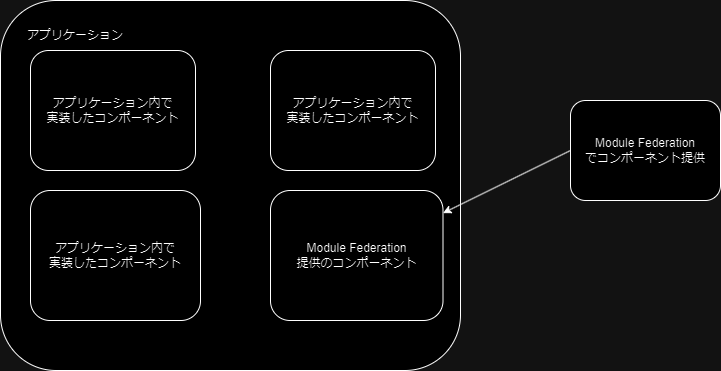

The diagram above was exported from draw.io. Its source (the exported page's mxGraphModel, read from the mxfile embedded in the PNG):
<mxGraphModel dx="1034" dy="412" grid="1" gridSize="10" guides="1" tooltips="1" connect="1" arrows="1" fold="1" page="1" pageScale="1" pageWidth="827" pageHeight="1169" math="0" shadow="0">
  <root>
    <mxCell id="0" />
    <mxCell id="1" parent="0" />
    <mxCell id="TffZqRRR2WqzFQHBrPGD-1" value="" style="rounded=1;whiteSpace=wrap;html=1;" vertex="1" parent="1">
      <mxGeometry x="30" width="460" height="370" as="geometry" />
    </mxCell>
    <mxCell id="TffZqRRR2WqzFQHBrPGD-2" value="アプリケーション" style="text;html=1;align=center;verticalAlign=middle;whiteSpace=wrap;rounded=0;" vertex="1" parent="1">
      <mxGeometry x="30" y="20" width="150" height="30" as="geometry" />
    </mxCell>
    <mxCell id="TffZqRRR2WqzFQHBrPGD-3" value="Module Federation&lt;div&gt;提供のコンポーネント&lt;/div&gt;" style="rounded=1;whiteSpace=wrap;html=1;" vertex="1" parent="1">
      <mxGeometry x="300" y="190" width="172.5" height="130" as="geometry" />
    </mxCell>
    <mxCell id="TffZqRRR2WqzFQHBrPGD-4" value="Module Federation&lt;div&gt;でコンポーネント提供&lt;/div&gt;" style="rounded=1;whiteSpace=wrap;html=1;" vertex="1" parent="1">
      <mxGeometry x="600" y="100" width="150" height="100" as="geometry" />
    </mxCell>
    <mxCell id="TffZqRRR2WqzFQHBrPGD-5" value="" style="endArrow=classic;html=1;rounded=0;exitX=0;exitY=0.5;exitDx=0;exitDy=0;" edge="1" parent="1" source="TffZqRRR2WqzFQHBrPGD-4" target="TffZqRRR2WqzFQHBrPGD-3">
      <mxGeometry width="50" height="50" relative="1" as="geometry">
        <mxPoint x="390" y="210" as="sourcePoint" />
        <mxPoint x="440" y="160" as="targetPoint" />
      </mxGeometry>
    </mxCell>
    <mxCell id="TffZqRRR2WqzFQHBrPGD-7" value="アプリケーション内で&lt;div&gt;実装したコンポーネント&lt;/div&gt;" style="rounded=1;whiteSpace=wrap;html=1;" vertex="1" parent="1">
      <mxGeometry x="300" y="50" width="165" height="120" as="geometry" />
    </mxCell>
    <mxCell id="TffZqRRR2WqzFQHBrPGD-15" value="アプリケーション内で&lt;div&gt;実装したコンポーネント&lt;/div&gt;" style="rounded=1;whiteSpace=wrap;html=1;" vertex="1" parent="1">
      <mxGeometry x="60" y="50" width="165" height="120" as="geometry" />
    </mxCell>
    <mxCell id="TffZqRRR2WqzFQHBrPGD-16" value="アプリケーション内で&lt;div&gt;実装したコンポーネント&lt;/div&gt;" style="rounded=1;whiteSpace=wrap;html=1;" vertex="1" parent="1">
      <mxGeometry x="60" y="190" width="170" height="130" as="geometry" />
    </mxCell>
  </root>
</mxGraphModel>